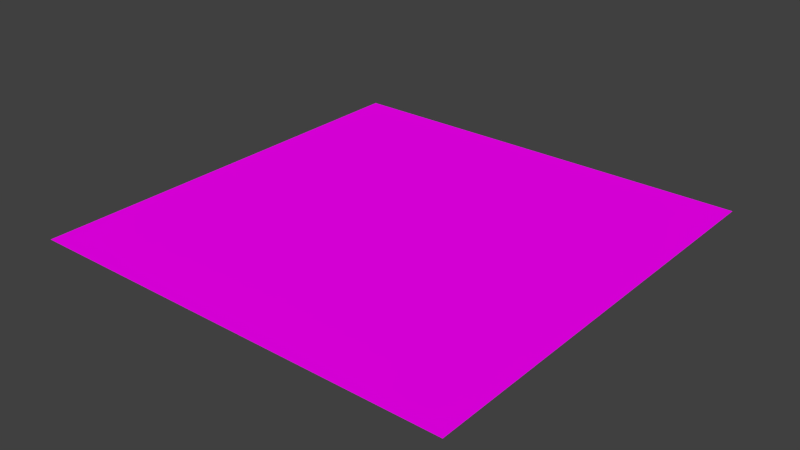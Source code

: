 # Source: arena.blend  (saved by Blender 2.70.0; exported with 4.5.12 LTS)
import bpy
from mathutils import Matrix  # noqa: F401  (used for matrix-valued properties, if any)

bpy.ops.wm.read_factory_settings(use_empty=True)
scene = bpy.context.scene
scene.name = 'Scene'

# ---- collections
col_collection_1 = bpy.data.collections.new('Collection 1'); scene.collection.children.link(col_collection_1)

# ---- images (referenced by path relative to the original .blend; pixels are not part of the script)
import os
ASSET_DIR = os.environ.get("B2B_ASSET_DIR", "")  # directory of the original .blend (textures are referenced by path, not embedded)
HERE = os.path.dirname(os.path.abspath(__file__))  # packed textures are extracted next to this script under _unpacked/

def load_image(name, relpath, width, height, colorspace="sRGB"):
    """Load a texture the original file referenced (path relative to the .blend, or extracted next to this script)."""
    p = next((c for c in (os.path.join(HERE, relpath), os.path.join(ASSET_DIR, relpath)) if relpath and os.path.exists(c)), "")
    if p:
        img = bpy.data.images.load(p, check_existing=True)
        img.name = name
    else:  # same state as the original file: an image datablock whose file is absent (Cycles renders it pink)
        img = bpy.data.images.new(name, width, height)
        img.source = "FILE"
        img.filepath = "//" + (relpath or name)
    img.colorspace_settings.name = colorspace
    return img
img_ground08_jpg = load_image('ground08.jpg', 'ground08.jpg', 1024, 1024, 'sRGB')

# ---- materials (node trees are filled in below, after node groups)
mat_ground = bpy.data.materials.new('ground')
mat_ground.alpha_threshold = 0.0
mat_ground.roughness = 0.5
mat_ground.line_color = (0.0, 0.0, 0.0, 1.0)

# ---- material node trees
mat_ground.use_nodes = True; mat_ground.node_tree.nodes.clear()
_N = mat_ground.node_tree.nodes; _L = mat_ground.node_tree.links
n0 = _N.new('ShaderNodeOutputMaterial'); n0.name = 'Material Output'; n0.location = (300, 300)
n1 = _N.new('ShaderNodeBsdfDiffuse'); n1.name = 'Diffuse BSDF'; n1.location = (10, 300)
n2 = _N.new('ShaderNodeTexImage'); n2.name = 'Image Texture'; n2.location = (-180, 300)
n2.width = 140
n2.image = img_ground08_jpg
_L.new(n1.outputs[0], n0.inputs[0])
_L.new(n2.outputs[0], n1.inputs[0])
n0.is_active_output = True

# ---- world
world_world = bpy.data.worlds.new('World'); scene.world = world_world
world_world.color = (0.05088, 0.05088, 0.05088)
world_world.use_sun_shadow = False
world_world.sun_shadow_jitter_overblur = 0.0
world_world.cycles.sampling_method = 'MANUAL'
world_world.cycles.sample_map_resolution = 256

# ---- meshes
me_plane = bpy.data.meshes.new('Plane')
me_plane.from_pydata([(-1.0, -1.0, 0.0), (1.0, -1.0, 0.0), (-1.0, 1.0, 0.0), (1.0, 1.0, 0.0)], [], [(0, 1, 3, 2)])
_uv = me_plane.uv_layers.new(name='UVMap')
_uv.uv.foreach_set('vector', [-5.56, -5.56, 6.56, -5.56, 6.56, 6.56, -5.56, 6.56])
me_plane.materials.append(mat_ground)
me_plane.use_remesh_preserve_volume = False
me_plane.use_remesh_preserve_attributes = False
me_plane.use_mirror_vertex_groups = False
me_plane.update()

# ---- objects
ob_plane = bpy.data.objects.new('Plane', me_plane)

# ---- transforms, parenting, visibility, modifiers, constraints
ob_plane.location = (0.0, 0.0, 0.0)
ob_plane.scale = (50.0, 50.0, 1.0)
ob_plane.lineart.crease_threshold = 0.0

# ---- collection membership
col_collection_1.objects.link(ob_plane)

# ---- scene / render settings (as saved in the file)
scene.frame_start = 1; scene.frame_end = 250; scene.frame_set(1)
scene.render.engine = 'CYCLES'
scene.render.resolution_percentage = 50
scene.render.dither_intensity = 0.0
scene.cycles.use_denoising = False
scene.cycles.samples = 10
scene.cycles.sampling_pattern = 'TABULATED_SOBOL'
scene.cycles.light_sampling_threshold = 0.0
scene.cycles.use_adaptive_sampling = False
scene.cycles.use_light_tree = False
scene.cycles.blur_glossy = 0.0
scene.cycles.volume_bounces = 1
scene.cycles.pixel_filter_type = 'GAUSSIAN'
scene.cycles.sample_clamp_indirect = 0.0
scene.view_settings.view_transform = 'Standard'
bpy.context.view_layer.update()

# ---- added for rendering (the .blend has no active camera and no usable light): camera, sun
cam_auto = bpy.data.cameras.new('AutoCamera')
cam_auto.lens = 50.0
cam_auto.sensor_width = 36.0
cam_auto.clip_end = 2296.35
ob_auto_camera = bpy.data.objects.new('AutoCamera', cam_auto)
scene.collection.objects.link(ob_auto_camera)
ob_auto_camera.location = (130.847, -157.016, 104.677)
ob_auto_camera.rotation_euler = (1.09748, -7.21219e-08, 0.694738)
scene.camera = ob_auto_camera
light_auto_sun = bpy.data.lights.new('AutoSun', 'SUN')
light_auto_sun.energy = 3.0
light_auto_sun.angle = 0.0523599
ob_auto_sun = bpy.data.objects.new('AutoSun', light_auto_sun)
scene.collection.objects.link(ob_auto_sun)
ob_auto_sun.rotation_euler = (0.872665, 0.174533, 0.523599)
bpy.context.view_layer.update()

